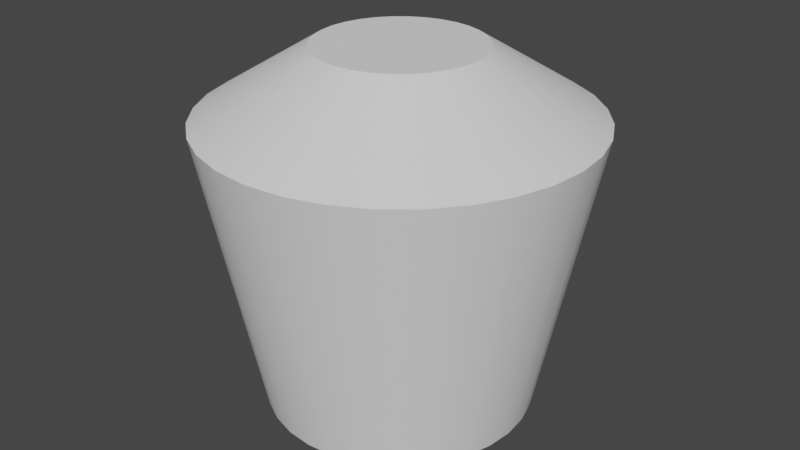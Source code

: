 # Source: Bumper.blend  (saved by Blender 2.93.20; exported with 4.5.12 LTS)
import bpy
from mathutils import Matrix  # noqa: F401  (used for matrix-valued properties, if any)

bpy.ops.wm.read_factory_settings(use_empty=True)
scene = bpy.context.scene
scene.name = 'Scene'

# ---- collections
col_collection = bpy.data.collections.new('Collection'); scene.collection.children.link(col_collection)

# ---- node groups
ng_auto_smooth = bpy.data.node_groups.new('Auto Smooth', 'GeometryNodeTree')
_s = ng_auto_smooth.interface.new_socket(name='Geometry', in_out='OUTPUT', socket_type='NodeSocketGeometry')
_s = ng_auto_smooth.interface.new_socket(name='Geometry', in_out='INPUT', socket_type='NodeSocketGeometry')
_s = ng_auto_smooth.interface.new_socket(name='Angle', in_out='INPUT', socket_type='NodeSocketFloat')
_s.subtype = 'ANGLE'
_s.min_value = 0.0
_s.max_value = 3.142
ng_auto_smooth.is_modifier = True
_N = ng_auto_smooth.nodes; _L = ng_auto_smooth.links
n0 = _N.new('NodeGroupOutput'); n0.name = 'Group Output'; n0.location = (480, -100)
n1 = _N.new('NodeGroupInput'); n1.name = 'Group Input'; n1.location = (-420, -300)
n2 = _N.new('NodeGroupInput'); n2.name = 'Group Input.001'; n2.location = (-60, -100)
n3 = _N.new('GeometryNodeSetShadeSmooth'); n3.name = 'Set Shade Smooth'; n3.location = (120, -100)
n3.domain = 'EDGE'
n4 = _N.new('GeometryNodeSetShadeSmooth'); n4.name = 'Set Shade Smooth.001'; n4.location = (300, -100)
n5 = _N.new('GeometryNodeInputMeshEdgeAngle'); n5.name = 'Edge Angle'; n5.location = (-420, -220)
n6 = _N.new('GeometryNodeInputEdgeSmooth'); n6.name = 'Is Edge Smooth'; n6.location = (-60, -160)
n7 = _N.new('GeometryNodeInputShadeSmooth'); n7.name = 'Is Face Smooth'; n7.location = (-240, -340)
n8 = _N.new('FunctionNodeBooleanMath'); n8.name = 'Boolean Math'; n8.location = (-60, -220)
n9 = _N.new('FunctionNodeCompare'); n9.name = 'Compare'; n9.location = (-240, -180)
n9.operation = 'LESS_EQUAL'
_L.new(n5.outputs[0], n9.inputs[0])
_L.new(n4.outputs[0], n0.inputs[0])
_L.new(n1.outputs[1], n9.inputs[1])
_L.new(n9.outputs[0], n8.inputs[0])
_L.new(n7.outputs[0], n8.inputs[1])
_L.new(n2.outputs[0], n3.inputs[0])
_L.new(n6.outputs[0], n3.inputs[1])
_L.new(n3.outputs[0], n4.inputs[0])
_L.new(n8.outputs[0], n3.inputs[2])
n0.is_active_output = True

# ---- world
world_world = bpy.data.worlds.new('World'); scene.world = world_world
world_world.use_nodes = True; world_world.node_tree.nodes.clear()
_N = world_world.node_tree.nodes; _L = world_world.node_tree.links
n0 = _N.new('ShaderNodeOutputWorld'); n0.name = 'World Output'; n0.location = (300, 300)
n1 = _N.new('ShaderNodeBackground'); n1.name = 'Background'; n1.location = (10, 300)
n1.inputs[0].default_value = (0.05088, 0.05088, 0.05088, 1.0)
_L.new(n1.outputs[0], n0.inputs[0])
n0.is_active_output = True
world_world.color = (0.05088, 0.05088, 0.05088)
world_world.use_sun_shadow = False
world_world.sun_shadow_jitter_overblur = 0.0

# ---- meshes
me_cylinder = bpy.data.meshes.new('Cylinder')
me_cylinder.from_pydata([(5.448e-09, 0.61, -1.0), (-2.043e-08, 0.3692, 0.6237), (0.119, 0.5983, -1.0), (0.07203, 0.3621, 0.6237), (0.2334, 0.5636, -1.0), (0.1413, 0.3411, 0.6237), (0.3389, 0.5072, -1.0), (0.2051, 0.307, 0.6237), (0.4313, 0.4313, -1.0), (0.2611, 0.2611, 0.6237), (0.5072, 0.3389, -1.0), (0.307, 0.2051, 0.6237), (0.5636, 0.2334, -1.0), (0.3411, 0.1413, 0.6237), (0.5983, 0.119, -1.0), (0.3621, 0.07203, 0.6237), (0.61, -3.393e-08, -1.0), (0.3692, -2.317e-08, 0.6237), (0.5983, -0.119, -1.0), (0.3621, -0.07203, 0.6237), (0.5636, -0.2334, -1.0), (0.3411, -0.1413, 0.6237), (0.5072, -0.3389, -1.0), (0.307, -0.2051, 0.6237), (0.4313, -0.4313, -1.0), (0.2611, -0.2611, 0.6237), (0.3389, -0.5072, -1.0), (0.2051, -0.307, 0.6237), (0.2334, -0.5636, -1.0), (0.1413, -0.3411, 0.6237), (0.119, -0.5983, -1.0), (0.07203, -0.3621, 0.6237), (-4.788e-08, -0.61, -1.0), (-1.771e-08, -0.3692, 0.6237), (-0.119, -0.5983, -1.0), (-0.07203, -0.3621, 0.6237), (-0.2334, -0.5636, -1.0), (-0.1413, -0.3411, 0.6237), (-0.3389, -0.5072, -1.0), (-0.2051, -0.307, 0.6237), (-0.4313, -0.4313, -1.0), (-0.2611, -0.2611, 0.6237), (-0.5072, -0.3389, -1.0), (-0.307, -0.2051, 0.6237), (-0.5636, -0.2334, -1.0), (-0.3411, -0.1413, 0.6237), (-0.5983, -0.119, -1.0), (-0.3621, -0.07203, 0.6237), (-0.61, 1.017e-11, -1.0), (-0.3692, 6.388e-09, 0.6237), (-0.5983, 0.119, -1.0), (-0.3621, 0.07203, 0.6237), (-0.5636, 0.2334, -1.0), (-0.3411, 0.1413, 0.6237), (-0.5072, 0.3389, -1.0), (-0.307, 0.2051, 0.6237), (-0.4313, 0.4313, -1.0), (-0.2611, 0.2611, 0.6237), (-0.3389, 0.5072, -1.0), (-0.2051, 0.307, 0.6237), (-0.2334, 0.5636, -1.0), (-0.1413, 0.3411, 0.6237), (-0.119, 0.5983, -1.0), (-0.07203, 0.3621, 0.6237), (0.1695, 0.8521, 0.3143), (2.873e-09, 0.8687, 0.3143), (0.3325, 0.8026, 0.3143), (0.4826, 0.7223, 0.3143), (0.6143, 0.6143, 0.3143), (0.7223, 0.4826, 0.3143), (0.8026, 0.3325, 0.3143), (0.8521, 0.1695, 0.3143), (0.8687, -4.017e-08, 0.3143), (0.8521, -0.1695, 0.3143), (0.8026, -0.3325, 0.3143), (0.7223, -0.4826, 0.3143), (0.6143, -0.6143, 0.3143), (0.4826, -0.7223, 0.3143), (0.3325, -0.8026, 0.3143), (0.1695, -0.8521, 0.3143), (-7.308e-08, -0.8687, 0.3143), (-0.1695, -0.8521, 0.3143), (-0.3325, -0.8026, 0.3143), (-0.4826, -0.7223, 0.3143), (-0.6143, -0.6143, 0.3143), (-0.7223, -0.4826, 0.3143), (-0.8026, -0.3325, 0.3143), (-0.8521, -0.1695, 0.3143), (-0.8687, 8.159e-09, 0.3143), (-0.8521, 0.1695, 0.3143), (-0.8026, 0.3325, 0.3143), (-0.7223, 0.4826, 0.3143), (-0.6143, 0.6143, 0.3143), (-0.4826, 0.7223, 0.3143), (-0.3325, 0.8026, 0.3143), (-0.1695, 0.8521, 0.3143)], [], [(0, 65, 64, 2), (2, 64, 66, 4), (4, 66, 67, 6), (6, 67, 68, 8), (8, 68, 69, 10), (10, 69, 70, 12), (12, 70, 71, 14), (14, 71, 72, 16), (16, 72, 73, 18), (18, 73, 74, 20), (20, 74, 75, 22), (22, 75, 76, 24), (24, 76, 77, 26), (26, 77, 78, 28), (28, 78, 79, 30), (30, 79, 80, 32), (32, 80, 81, 34), (34, 81, 82, 36), (36, 82, 83, 38), (38, 83, 84, 40), (40, 84, 85, 42), (42, 85, 86, 44), (44, 86, 87, 46), (46, 87, 88, 48), (48, 88, 89, 50), (50, 89, 90, 52), (52, 90, 91, 54), (54, 91, 92, 56), (56, 92, 93, 58), (58, 93, 94, 60), (3, 1, 63, 61, 59, 57, 55, 53, 51, 49, 47, 45, 43, 41, 39, 37, 35, 33, 31, 29, 27, 25, 23, 21, 19, 17, 15, 13, 11, 9, 7, 5), (60, 94, 95, 62), (62, 95, 65, 0), (0, 2, 4, 6, 8, 10, 12, 14, 16, 18, 20, 22, 24, 26, 28, 30, 32, 34, 36, 38, 40, 42, 44, 46, 48, 50, 52, 54, 56, 58, 60, 62), (1, 3, 64, 65), (3, 5, 66, 64), (5, 7, 67, 66), (7, 9, 68, 67), (9, 11, 69, 68), (11, 13, 70, 69), (13, 15, 71, 70), (15, 17, 72, 71), (17, 19, 73, 72), (19, 21, 74, 73), (21, 23, 75, 74), (23, 25, 76, 75), (25, 27, 77, 76), (27, 29, 78, 77), (29, 31, 79, 78), (31, 33, 80, 79), (33, 35, 81, 80), (35, 37, 82, 81), (37, 39, 83, 82), (39, 41, 84, 83), (41, 43, 85, 84), (43, 45, 86, 85), (45, 47, 87, 86), (47, 49, 88, 87), (49, 51, 89, 88), (51, 53, 90, 89), (53, 55, 91, 90), (55, 57, 92, 91), (57, 59, 93, 92), (59, 61, 94, 93), (61, 63, 95, 94), (63, 1, 65, 95)])
me_cylinder.polygons.foreach_set('use_smooth', [True] * 66)
_uv = me_cylinder.uv_layers.new(name='UVMap')
_uv.uv.foreach_set('vector', [1.0, 0.5, 1.0, 1.0, 0.9688, 1.0, 0.9688, 0.5, 0.9688, 0.5, 0.9688, 1.0, 0.9375, 1.0, 0.9375, 0.5, 0.9375, 0.5, 0.9375, 1.0, 0.9062, 1.0, 0.9062, 0.5, 0.9062, 0.5, 0.9062, 1.0, 0.875, 1.0, 0.875, 0.5, 0.875, 0.5, 0.875, 1.0, 0.8438, 1.0, 0.8438, 0.5, 0.8438, 0.5, 0.8438, 1.0, 0.8125, 1.0, 0.8125, 0.5, 0.8125, 0.5, 0.8125, 1.0, 0.7812, 1.0, 0.7812, 0.5, 0.7812, 0.5, 0.7812, 1.0, 0.75, 1.0, 0.75, 0.5, 0.75, 0.5, 0.75, 1.0, 0.7188, 1.0, 0.7188, 0.5, 0.7188, 0.5, 0.7188, 1.0, 0.6875, 1.0, 0.6875, 0.5, 0.6875, 0.5, 0.6875, 1.0, 0.6562, 1.0, 0.6562, 0.5, 0.6562, 0.5, 0.6562, 1.0, 0.625, 1.0, 0.625, 0.5, 0.625, 0.5, 0.625, 1.0, 0.5938, 1.0, 0.5938, 0.5, 0.5938, 0.5, 0.5938, 1.0, 0.5625, 1.0, 0.5625, 0.5, 0.5625, 0.5, 0.5625, 1.0, 0.5312, 1.0, 0.5312, 0.5, 0.5312, 0.5, 0.5312, 1.0, 0.5, 1.0, 0.5, 0.5, 0.5, 0.5, 0.5, 1.0, 0.4688, 1.0, 0.4688, 0.5, 0.4688, 0.5, 0.4688, 1.0, 0.4375, 1.0, 0.4375, 0.5, 0.4375, 0.5, 0.4375, 1.0, 0.4062, 1.0, 0.4062, 0.5, 0.4062, 0.5, 0.4062, 1.0, 0.375, 1.0, 0.375, 0.5, 0.375, 0.5, 0.375, 1.0, 0.3438, 1.0, 0.3438, 0.5, 0.3438, 0.5, 0.3438, 1.0, 0.3125, 1.0, 0.3125, 0.5, 0.3125, 0.5, 0.3125, 1.0, 0.2812, 1.0, 0.2812, 0.5, 0.2812, 0.5, 0.2812, 1.0, 0.25, 1.0, 0.25, 0.5, 0.25, 0.5, 0.25, 1.0, 0.2188, 1.0, 0.2188, 0.5, 0.2188, 0.5, 0.2188, 1.0, 0.1875, 1.0, 0.1875, 0.5, 0.1875, 0.5, 0.1875, 1.0, 0.1562, 1.0, 0.1562, 0.5, 0.1562, 0.5, 0.1562, 1.0, 0.125, 1.0, 0.125, 0.5, 0.125, 0.5, 0.125, 1.0, 0.09375, 1.0, 0.09375, 0.5, 0.09375, 0.5, 0.09375, 1.0, 0.0625, 1.0, 0.0625, 0.5, 0.274, 0.3707, 0.25, 0.373, 0.226, 0.3707, 0.2029, 0.3637, 0.1816, 0.3523, 0.163, 0.337, 0.1477, 0.3184, 0.1363, 0.2971, 0.1293, 0.274, 0.127, 0.25, 0.1293, 0.226, 0.1363, 0.2029, 0.1477, 0.1816, 0.163, 0.163, 0.1816, 0.1477, 0.2029, 0.1363, 0.226, 0.1293, 0.25, 0.127, 0.274, 0.1293, 0.2971, 0.1363, 0.3184, 0.1477, 0.337, 0.163, 0.3523, 0.1816, 0.3637, 0.2029, 0.3707, 0.226, 0.373, 0.25, 0.3707, 0.274, 0.3637, 0.2971, 0.3523, 0.3184, 0.337, 0.337, 0.3184, 0.3523, 0.2971, 0.3637, 0.0625, 0.5, 0.0625, 1.0, 0.03125, 1.0, 0.03125, 0.5, 0.03125, 0.5, 0.03125, 1.0, 0.0, 1.0, 0.0, 0.5, 0.75, 0.49, 0.7968, 0.4854, 0.8418, 0.4717, 0.8833, 0.4496, 0.9197, 0.4197, 0.9496, 0.3833, 0.9717, 0.3418, 0.9854, 0.2968, 0.99, 0.25, 0.9854, 0.2032, 0.9717, 0.1582, 0.9496, 0.1167, 0.9197, 0.08029, 0.8833, 0.05045, 0.8418, 0.02827, 0.7968, 0.01461, 0.75, 0.01, 0.7032, 0.01461, 0.6582, 0.02827, 0.6167, 0.05045, 0.5803, 0.08029, 0.5504, 0.1167, 0.5283, 0.1582, 0.5146, 0.2032, 0.51, 0.25, 0.5146, 0.2968, 0.5283, 0.3418, 0.5504, 0.3833, 0.5803, 0.4197, 0.6167, 0.4496, 0.6582, 0.4717, 0.7032, 0.4854, 0.25, 0.373, 0.274, 0.3707, 0.2968, 0.4854, 0.25, 0.49, 0.274, 0.3707, 0.2971, 0.3637, 0.3418, 0.4717, 0.2968, 0.4854, 0.2971, 0.3637, 0.3184, 0.3523, 0.3833, 0.4496, 0.3418, 0.4717, 0.3184, 0.3523, 0.337, 0.337, 0.4197, 0.4197, 0.3833, 0.4496, 0.337, 0.337, 0.3523, 0.3184, 0.4496, 0.3833, 0.4197, 0.4197, 0.3523, 0.3184, 0.3637, 0.2971, 0.4717, 0.3418, 0.4496, 0.3833, 0.3637, 0.2971, 0.3707, 0.274, 0.4854, 0.2968, 0.4717, 0.3418, 0.3707, 0.274, 0.373, 0.25, 0.49, 0.25, 0.4854, 0.2968, 0.373, 0.25, 0.3707, 0.226, 0.4854, 0.2032, 0.49, 0.25, 0.3707, 0.226, 0.3637, 0.2029, 0.4717, 0.1582, 0.4854, 0.2032, 0.3637, 0.2029, 0.3523, 0.1816, 0.4496, 0.1167, 0.4717, 0.1582, 0.3523, 0.1816, 0.337, 0.163, 0.4197, 0.08029, 0.4496, 0.1167, 0.337, 0.163, 0.3184, 0.1477, 0.3833, 0.05045, 0.4197, 0.08029, 0.3184, 0.1477, 0.2971, 0.1363, 0.3418, 0.02827, 0.3833, 0.05045, 0.2971, 0.1363, 0.274, 0.1293, 0.2968, 0.01461, 0.3418, 0.02827, 0.274, 0.1293, 0.25, 0.127, 0.25, 0.01, 0.2968, 0.01461, 0.25, 0.127, 0.226, 0.1293, 0.2032, 0.01461, 0.25, 0.01, 0.226, 0.1293, 0.2029, 0.1363, 0.1582, 0.02827, 0.2032, 0.01461, 0.2029, 0.1363, 0.1816, 0.1477, 0.1167, 0.05045, 0.1582, 0.02827, 0.1816, 0.1477, 0.163, 0.163, 0.08029, 0.08029, 0.1167, 0.05045, 0.163, 0.163, 0.1477, 0.1816, 0.05045, 0.1167, 0.08029, 0.08029, 0.1477, 0.1816, 0.1363, 0.2029, 0.02827, 0.1582, 0.05045, 0.1167, 0.1363, 0.2029, 0.1293, 0.226, 0.01461, 0.2032, 0.02827, 0.1582, 0.1293, 0.226, 0.127, 0.25, 0.01, 0.25, 0.01461, 0.2032, 0.127, 0.25, 0.1293, 0.274, 0.01461, 0.2968, 0.01, 0.25, 0.1293, 0.274, 0.1363, 0.2971, 0.02827, 0.3418, 0.01461, 0.2968, 0.1363, 0.2971, 0.1477, 0.3184, 0.05045, 0.3833, 0.02827, 0.3418, 0.1477, 0.3184, 0.163, 0.337, 0.08029, 0.4197, 0.05045, 0.3833, 0.163, 0.337, 0.1816, 0.3523, 0.1167, 0.4496, 0.08029, 0.4197, 0.1816, 0.3523, 0.2029, 0.3637, 0.1582, 0.4717, 0.1167, 0.4496, 0.2029, 0.3637, 0.226, 0.3707, 0.2032, 0.4854, 0.1582, 0.4717, 0.226, 0.3707, 0.25, 0.373, 0.25, 0.49, 0.2032, 0.4854])
me_cylinder.use_remesh_fix_poles = True
me_cylinder.use_remesh_preserve_attributes = False
me_cylinder.update()

# ---- objects
ob_cylinder = bpy.data.objects.new('Cylinder', me_cylinder)

# ---- transforms, parenting, visibility, modifiers, constraints
ob_cylinder.location = (0.0, 0.0, 0.0)
_m = ob_cylinder.modifiers.new('Auto Smooth', 'NODES')
_m.node_group = ng_auto_smooth
_gi = [s.identifier for s in ng_auto_smooth.interface.items_tree if s.item_type == 'SOCKET' and s.in_out == 'INPUT']
_m[_gi[1]] = 0.5236  # Angle

# ---- collection membership
col_collection.objects.link(ob_cylinder)

# ---- scene / render settings (as saved in the file)
scene.frame_start = 1; scene.frame_end = 250; scene.frame_set(1)
scene.render.engine = 'BLENDER_EEVEE_NEXT'
scene.cycles.use_denoising = False
scene.cycles.samples = 128
scene.cycles.sampling_pattern = 'TABULATED_SOBOL'
scene.cycles.use_adaptive_sampling = False
scene.cycles.use_light_tree = False
scene.view_settings.view_transform = 'Filmic'
bpy.context.view_layer.update()

# ---- added for rendering (the .blend has no active camera and no usable light): camera, sun
cam_auto = bpy.data.cameras.new('AutoCamera')
cam_auto.lens = 50.0
cam_auto.sensor_width = 36.0
cam_auto.clip_end = 1000.0
ob_auto_camera = bpy.data.objects.new('AutoCamera', cam_auto)
scene.collection.objects.link(ob_auto_camera)
ob_auto_camera.location = (2.72498, -3.26997, 1.99185)
ob_auto_camera.rotation_euler = (1.09748, -7.21219e-08, 0.694738)
scene.camera = ob_auto_camera
light_auto_sun = bpy.data.lights.new('AutoSun', 'SUN')
light_auto_sun.energy = 3.0
light_auto_sun.angle = 0.0523599
ob_auto_sun = bpy.data.objects.new('AutoSun', light_auto_sun)
scene.collection.objects.link(ob_auto_sun)
ob_auto_sun.rotation_euler = (0.872665, 0.174533, 0.523599)
bpy.context.view_layer.update()

